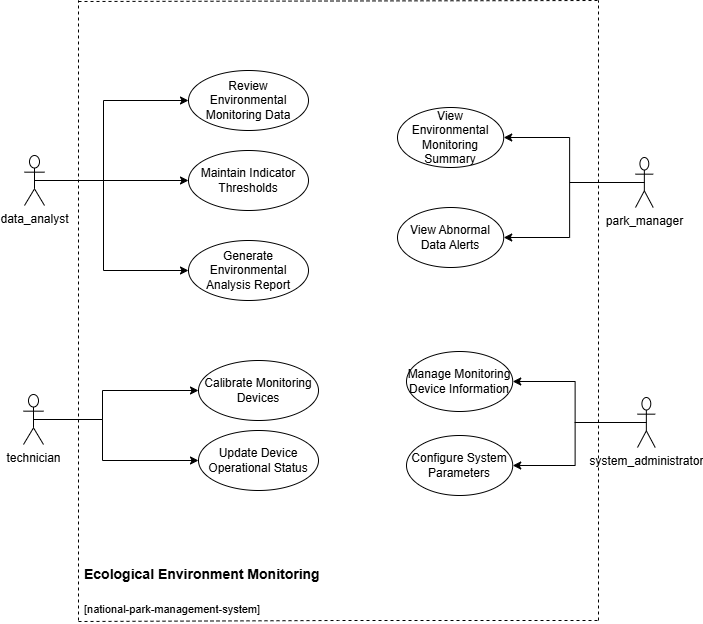

The diagram above was exported from draw.io. Its source (the exported page's mxGraphModel, read from the mxfile embedded in the PNG):
<mxGraphModel dx="736" dy="1000" grid="1" gridSize="10" guides="1" tooltips="1" connect="1" arrows="1" fold="1" page="1" pageScale="1" pageWidth="827" pageHeight="1169" math="0" shadow="0">
  <root>
    <mxCell id="0" />
    <mxCell id="1" parent="0" />
    <mxCell id="AtdkzHcIXozWNdRCHfaS-2" edge="1" parent="1" source="AtdkzHcIXozWNdRCHfaS-1" style="edgeStyle=orthogonalEdgeStyle;rounded=0;orthogonalLoop=1;jettySize=auto;html=1;exitX=0.5;exitY=0.5;exitDx=0;exitDy=0;exitPerimeter=0;entryX=0;entryY=0.5;entryDx=0;entryDy=0;" target="AtdkzHcIXozWNdRCHfaS-6">
      <mxGeometry relative="1" as="geometry">
        <Array as="points">
          <mxPoint x="155" y="260" />
          <mxPoint x="155" y="180" />
        </Array>
        <mxPoint x="180" y="130" as="targetPoint" />
      </mxGeometry>
    </mxCell>
    <mxCell id="AtdkzHcIXozWNdRCHfaS-9" edge="1" parent="1" source="AtdkzHcIXozWNdRCHfaS-1" style="edgeStyle=orthogonalEdgeStyle;rounded=0;orthogonalLoop=1;jettySize=auto;html=1;exitX=0.5;exitY=0.5;exitDx=0;exitDy=0;exitPerimeter=0;" target="AtdkzHcIXozWNdRCHfaS-7">
      <mxGeometry relative="1" as="geometry" />
    </mxCell>
    <object label="data_analyst" id="AtdkzHcIXozWNdRCHfaS-1">
      <mxCell parent="1" style="shape=umlActor;verticalLabelPosition=bottom;verticalAlign=top;html=1;outlineConnect=0;" vertex="1">
        <mxGeometry height="50" width="20" x="76" y="235" as="geometry" />
      </mxCell>
    </object>
    <mxCell id="AtdkzHcIXozWNdRCHfaS-6" parent="1" style="ellipse;whiteSpace=wrap;html=1;" value="Review Environmental Monitoring Data" vertex="1">
      <mxGeometry height="60" width="120" x="240" y="150" as="geometry" />
    </mxCell>
    <mxCell id="AtdkzHcIXozWNdRCHfaS-7" parent="1" style="ellipse;whiteSpace=wrap;html=1;" value="Maintain Indicator Thresholds" vertex="1">
      <mxGeometry height="60" width="120" x="240" y="230" as="geometry" />
    </mxCell>
    <mxCell id="AtdkzHcIXozWNdRCHfaS-8" parent="1" style="ellipse;whiteSpace=wrap;html=1;" value="Generate Environmental Analysis Report" vertex="1">
      <mxGeometry height="60" width="120" x="240" y="320" as="geometry" />
    </mxCell>
    <mxCell id="AtdkzHcIXozWNdRCHfaS-10" edge="1" parent="1" source="AtdkzHcIXozWNdRCHfaS-1" style="edgeStyle=orthogonalEdgeStyle;rounded=0;orthogonalLoop=1;jettySize=auto;html=1;exitX=0.5;exitY=0.5;exitDx=0;exitDy=0;exitPerimeter=0;entryX=0;entryY=0.5;entryDx=0;entryDy=0;" target="AtdkzHcIXozWNdRCHfaS-8">
      <mxGeometry relative="1" as="geometry">
        <Array as="points">
          <mxPoint x="155" y="260" />
          <mxPoint x="155" y="350" />
        </Array>
        <mxPoint x="55.36" y="246" as="sourcePoint" />
        <mxPoint x="245" y="388.3599999999999" as="targetPoint" />
      </mxGeometry>
    </mxCell>
    <mxCell id="AtdkzHcIXozWNdRCHfaS-11" edge="1" parent="1" source="AtdkzHcIXozWNdRCHfaS-13" style="edgeStyle=orthogonalEdgeStyle;rounded=0;orthogonalLoop=1;jettySize=auto;html=1;exitX=0.5;exitY=0.5;exitDx=0;exitDy=0;exitPerimeter=0;entryX=0;entryY=0.5;entryDx=0;entryDy=0;" target="AtdkzHcIXozWNdRCHfaS-14">
      <mxGeometry relative="1" as="geometry">
        <Array as="points">
          <mxPoint x="154" y="499" />
          <mxPoint x="154" y="470" />
        </Array>
        <mxPoint x="179" y="369" as="targetPoint" />
      </mxGeometry>
    </mxCell>
    <object label="technician" id="AtdkzHcIXozWNdRCHfaS-13">
      <mxCell parent="1" style="shape=umlActor;verticalLabelPosition=bottom;verticalAlign=top;html=1;outlineConnect=0;" vertex="1">
        <mxGeometry height="50" width="20" x="75" y="474" as="geometry" />
      </mxCell>
    </object>
    <mxCell id="AtdkzHcIXozWNdRCHfaS-14" parent="1" style="ellipse;whiteSpace=wrap;html=1;" value="Calibrate Monitoring Devices" vertex="1">
      <mxGeometry height="60" width="120" x="250" y="440" as="geometry" />
    </mxCell>
    <mxCell id="AtdkzHcIXozWNdRCHfaS-16" parent="1" style="ellipse;whiteSpace=wrap;html=1;" value="Update Device Operational Status" vertex="1">
      <mxGeometry height="60" width="120" x="250" y="510" as="geometry" />
    </mxCell>
    <mxCell id="AtdkzHcIXozWNdRCHfaS-17" edge="1" parent="1" source="AtdkzHcIXozWNdRCHfaS-13" style="edgeStyle=orthogonalEdgeStyle;rounded=0;orthogonalLoop=1;jettySize=auto;html=1;exitX=0.5;exitY=0.5;exitDx=0;exitDy=0;exitPerimeter=0;entryX=0;entryY=0.5;entryDx=0;entryDy=0;" target="AtdkzHcIXozWNdRCHfaS-16">
      <mxGeometry relative="1" as="geometry">
        <Array as="points">
          <mxPoint x="154" y="499" />
          <mxPoint x="154" y="540" />
        </Array>
        <mxPoint x="54.36" y="485" as="sourcePoint" />
        <mxPoint x="244" y="627.3599999999999" as="targetPoint" />
      </mxGeometry>
    </mxCell>
    <mxCell id="AtdkzHcIXozWNdRCHfaS-30" edge="1" parent="1" source="AtdkzHcIXozWNdRCHfaS-24" style="edgeStyle=orthogonalEdgeStyle;rounded=0;orthogonalLoop=1;jettySize=auto;html=1;exitX=0.5;exitY=0.5;exitDx=0;exitDy=0;exitPerimeter=0;entryX=1;entryY=0.5;entryDx=0;entryDy=0;" target="AtdkzHcIXozWNdRCHfaS-25">
      <mxGeometry relative="1" as="geometry" />
    </mxCell>
    <mxCell id="AtdkzHcIXozWNdRCHfaS-31" edge="1" parent="1" source="AtdkzHcIXozWNdRCHfaS-24" style="edgeStyle=orthogonalEdgeStyle;rounded=0;orthogonalLoop=1;jettySize=auto;html=1;exitX=0.5;exitY=0.5;exitDx=0;exitDy=0;exitPerimeter=0;entryX=1;entryY=0.5;entryDx=0;entryDy=0;" target="AtdkzHcIXozWNdRCHfaS-26">
      <mxGeometry relative="1" as="geometry" />
    </mxCell>
    <object label="park_manager" id="AtdkzHcIXozWNdRCHfaS-24">
      <mxCell parent="1" style="shape=umlActor;verticalLabelPosition=bottom;verticalAlign=top;html=1;outlineConnect=0;" vertex="1">
        <mxGeometry height="50" width="17.704918032786885" x="687" y="237" as="geometry" />
      </mxCell>
    </object>
    <mxCell id="AtdkzHcIXozWNdRCHfaS-32" edge="1" parent="1" source="AtdkzHcIXozWNdRCHfaS-19" style="edgeStyle=orthogonalEdgeStyle;rounded=0;orthogonalLoop=1;jettySize=auto;html=1;exitX=0.5;exitY=0.5;exitDx=0;exitDy=0;exitPerimeter=0;entryX=1;entryY=0.5;entryDx=0;entryDy=0;" target="AtdkzHcIXozWNdRCHfaS-20">
      <mxGeometry relative="1" as="geometry" />
    </mxCell>
    <mxCell id="AtdkzHcIXozWNdRCHfaS-33" edge="1" parent="1" source="AtdkzHcIXozWNdRCHfaS-19" style="edgeStyle=orthogonalEdgeStyle;rounded=0;orthogonalLoop=1;jettySize=auto;html=1;exitX=0.5;exitY=0.5;exitDx=0;exitDy=0;exitPerimeter=0;entryX=1;entryY=0.5;entryDx=0;entryDy=0;" target="AtdkzHcIXozWNdRCHfaS-21">
      <mxGeometry relative="1" as="geometry" />
    </mxCell>
    <object label="system_administrator" id="AtdkzHcIXozWNdRCHfaS-19">
      <mxCell parent="1" style="shape=umlActor;verticalLabelPosition=bottom;verticalAlign=top;html=1;outlineConnect=0;" vertex="1">
        <mxGeometry height="50" width="17.704918032786885" x="689.0024590163935" y="477" as="geometry" />
      </mxCell>
    </object>
    <mxCell id="AtdkzHcIXozWNdRCHfaS-20" parent="1" style="ellipse;whiteSpace=wrap;html=1;" value="Manage Monitoring Device Information" vertex="1">
      <mxGeometry height="60" width="106.2295081967213" x="458.0004918032787" y="431" as="geometry" />
    </mxCell>
    <mxCell id="AtdkzHcIXozWNdRCHfaS-21" parent="1" style="ellipse;whiteSpace=wrap;html=1;" value="Configure System Parameters" vertex="1">
      <mxGeometry height="60" width="106.2295081967213" x="458.0004918032787" y="515" as="geometry" />
    </mxCell>
    <mxCell id="AtdkzHcIXozWNdRCHfaS-25" parent="1" style="ellipse;whiteSpace=wrap;html=1;" value="View Environmental Monitoring Summary" vertex="1">
      <mxGeometry height="60" width="106.2295081967213" x="448.99803278688535" y="187" as="geometry" />
    </mxCell>
    <mxCell id="AtdkzHcIXozWNdRCHfaS-26" parent="1" style="ellipse;whiteSpace=wrap;html=1;" value="View Abnormal Data Alerts" vertex="1">
      <mxGeometry height="60" width="106.2295081967213" x="448.99803278688535" y="287" as="geometry" />
    </mxCell>
    <mxCell id="AtdkzHcIXozWNdRCHfaS-39" parent="1" style="text;html=1;whiteSpace=wrap;overflow=hidden;rounded=0;" value="&lt;h1 style=&quot;margin-top: 0px;&quot;&gt;&lt;font style=&quot;font-size: 14px;&quot;&gt;Ecological Environment Monitoring&lt;/font&gt;&lt;/h1&gt;&lt;p&gt;&lt;font style=&quot;font-size: 11px;&quot;&gt;[national-park-management-system]&lt;/font&gt;&lt;/p&gt;" vertex="1">
      <mxGeometry height="70" width="430" x="134.23" y="630" as="geometry" />
    </mxCell>
    <mxCell id="AtdkzHcIXozWNdRCHfaS-40" edge="1" parent="1" style="endArrow=none;dashed=1;html=1;rounded=0;" value="">
      <mxGeometry height="50" relative="1" width="50" as="geometry">
        <mxPoint x="130" y="700" as="sourcePoint" />
        <mxPoint x="130" y="80" as="targetPoint" />
      </mxGeometry>
    </mxCell>
    <mxCell id="AtdkzHcIXozWNdRCHfaS-41" edge="1" parent="1" style="endArrow=none;dashed=1;html=1;rounded=0;" value="">
      <mxGeometry height="50" relative="1" width="50" as="geometry">
        <mxPoint x="130" y="81" as="sourcePoint" />
        <mxPoint x="650" y="80" as="targetPoint" />
      </mxGeometry>
    </mxCell>
    <mxCell id="AtdkzHcIXozWNdRCHfaS-42" edge="1" parent="1" style="endArrow=none;dashed=1;html=1;rounded=0;" value="">
      <mxGeometry height="50" relative="1" width="50" as="geometry">
        <Array as="points">
          <mxPoint x="390" y="700" />
        </Array>
        <mxPoint x="130" y="701" as="sourcePoint" />
        <mxPoint x="650" y="700" as="targetPoint" />
      </mxGeometry>
    </mxCell>
    <mxCell id="AtdkzHcIXozWNdRCHfaS-43" edge="1" parent="1" style="endArrow=none;dashed=1;html=1;rounded=0;" value="">
      <mxGeometry height="50" relative="1" width="50" as="geometry">
        <mxPoint x="650" y="700" as="sourcePoint" />
        <mxPoint x="650" y="80" as="targetPoint" />
      </mxGeometry>
    </mxCell>
  </root>
</mxGraphModel>